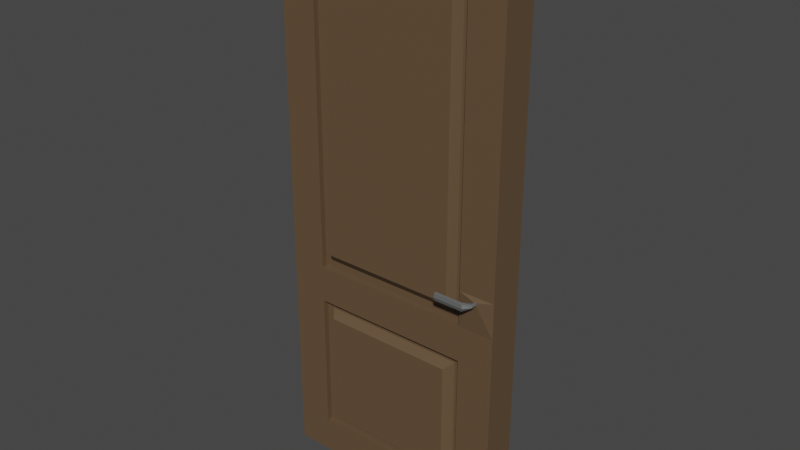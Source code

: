 # Source: Door.blend  (saved by Blender 3.4.6; exported with 4.5.12 LTS)
import bpy
from mathutils import Matrix  # noqa: F401  (used for matrix-valued properties, if any)

bpy.ops.wm.read_factory_settings(use_empty=True)
scene = bpy.context.scene
scene.name = 'Scene'

# ---- collections
col_collection = bpy.data.collections.new('Collection'); scene.collection.children.link(col_collection)

# ---- materials (node trees are filled in below, after node groups)
mat_door = bpy.data.materials.new('Door')
mat_door.use_transparent_shadow = False
mat_door.diffuse_color = (0.3801, 0.2293, 0.1196, 1.0)
mat_handle = bpy.data.materials.new('Handle')
mat_handle.use_transparent_shadow = False
mat_handle.diffuse_color = (0.2641, 0.2641, 0.2641, 1.0)

# ---- material node trees
mat_door.use_nodes = True; mat_door.node_tree.nodes.clear()
_N = mat_door.node_tree.nodes; _L = mat_door.node_tree.links
n0 = _N.new('ShaderNodeBsdfPrincipled'); n0.name = 'Principled BSDF'; n0.location = (10, 300)
n0.distribution = 'GGX'
n0.subsurface_method = 'RANDOM_WALK_SKIN'
n0.inputs[0].default_value = (0.1221, 0.07619, 0.04092, 1.0)
n0.inputs[3].default_value = 1.45
n0.inputs[27].default_value = (0.0, 0.0, 0.0, 1.0)
n0.inputs[28].default_value = 1.0
n1 = _N.new('ShaderNodeOutputMaterial'); n1.name = 'Material Output'; n1.location = (300, 300)
_L.new(n0.outputs[0], n1.inputs[0])
n1.is_active_output = True
mat_handle.use_nodes = True; mat_handle.node_tree.nodes.clear()
_N = mat_handle.node_tree.nodes; _L = mat_handle.node_tree.links
n0 = _N.new('ShaderNodeBsdfPrincipled'); n0.name = 'Principled BSDF'; n0.location = (10, 300)
n0.distribution = 'GGX'
n0.subsurface_method = 'RANDOM_WALK_SKIN'
n0.inputs[0].default_value = (0.107, 0.1119, 0.1119, 1.0)
n0.inputs[3].default_value = 1.45
n0.inputs[27].default_value = (0.0, 0.0, 0.0, 1.0)
n0.inputs[28].default_value = 1.0
n1 = _N.new('ShaderNodeOutputMaterial'); n1.name = 'Material Output'; n1.location = (300, 300)
_L.new(n0.outputs[0], n1.inputs[0])
n1.is_active_output = True

# ---- world
world_world = bpy.data.worlds.new('World'); scene.world = world_world
world_world.use_nodes = True; world_world.node_tree.nodes.clear()
_N = world_world.node_tree.nodes; _L = world_world.node_tree.links
n0 = _N.new('ShaderNodeOutputWorld'); n0.name = 'World Output'; n0.location = (300, 300)
n1 = _N.new('ShaderNodeBackground'); n1.name = 'Background'; n1.location = (10, 300)
n1.inputs[0].default_value = (0.05088, 0.05088, 0.05088, 1.0)
_L.new(n1.outputs[0], n0.inputs[0])
n0.is_active_output = True
world_world.color = (0.05088, 0.05088, 0.05088)
world_world.use_sun_shadow = False
world_world.sun_shadow_jitter_overblur = 0.0

# ---- meshes
me_cube_003 = bpy.data.meshes.new('Cube.003')
me_cube_003.from_pydata([(-1.0, -1.991, 0.0158), (-1.0, -1.991, 2.016), (-1.0, 0.0, 0.0158), (-1.0, 0.0, 2.016), (1.0, -1.991, 0.0158), (1.0, -1.991, 2.016), (1.0, 0.0, 0.0158), (1.0, 0.0, 2.016), (0.692, 0.0, 0.0158), (-0.692, 0.0, 0.0158), (-0.692, 0.0, 2.016), (0.692, 0.0, 2.016), (-0.692, -1.991, 0.0158), (0.692, -1.991, 0.0158), (0.692, -1.991, 2.016), (-0.692, -1.991, 2.016), (-1.0, -1.991, 0.7833), (-1.0, -1.991, 1.884), (-1.0, 0.0, 1.884), (-1.0, 0.0, 0.7833), (1.0, 0.0, 1.884), (1.0, 0.0, 0.7833), (1.0, -1.991, 1.884), (1.0, -1.991, 0.7833), (0.692, -1.991, 1.884), (0.692, -1.991, 0.7833), (-0.692, -1.991, 1.884), (-0.692, -1.991, 0.7833), (-1.0, 0.0, 0.6539), (-1.0, 0.0, 0.1453), (1.0, 0.0, 0.6539), (1.0, 0.0, 0.1453), (1.0, -1.991, 0.6539), (1.0, -1.991, 0.1453), (0.692, -1.991, 0.6539), (0.692, -1.991, 0.1453), (-0.692, -1.991, 0.6539), (-0.692, -1.991, 0.1453), (-1.0, -1.991, 0.1453), (-1.0, -1.991, 0.6539), (0.692, -1.342, 1.884), (0.692, -1.342, 0.7833), (-0.692, -1.342, 1.884), (-0.692, -1.342, 0.7833), (0.692, -1.342, 0.6539), (0.692, -1.342, 0.1453), (-0.692, -1.342, 0.6539), (-0.692, -1.342, 0.1453), (0.6272, -1.342, 1.854), (0.6272, -1.342, 0.8141), (-0.6272, -1.342, 1.854), (-0.6272, -1.342, 0.8141), (0.6272, -1.342, 0.6252), (0.6272, -1.342, 0.174), (-0.6272, -1.342, 0.6252), (-0.6272, -1.342, 0.174), (0.5833, -2.281, 1.817), (0.5833, -2.281, 0.8505), (-0.5833, -2.281, 1.817), (-0.5833, -2.281, 0.8505), (0.5672, -2.281, 0.6036), (0.5672, -2.281, 0.1956), (-0.5672, -2.281, 0.6036), (-0.5672, -2.281, 0.1956), (-1.0, -1.991, 0.909), (-1.0, 0.0, 0.909), (1.0, 0.0, 0.909), (1.0, -1.991, 0.909), (0.692, -1.991, 0.909), (-0.692, -1.991, 0.909), (0.692, -1.342, 0.909), (-0.692, -1.342, 0.909), (0.6272, -1.342, 0.9328), (-0.6272, -1.342, 0.9328), (0.5833, -2.281, 0.9608), (-0.5833, -2.281, 0.9608), (0.8582, -2.282, 0.8967), (0.8582, -2.282, 0.8867), (0.8338, -2.282, 0.8967), (0.8338, -2.282, 0.8867)], [], [(17, 1, 3, 18), (20, 7, 5, 22), (26, 15, 1, 17), (8, 6, 4, 13), (10, 3, 1, 15), (7, 11, 14, 5), (11, 10, 15, 14), (2, 9, 12, 0), (9, 8, 13, 12), (22, 5, 14, 24), (24, 14, 15, 26), (34, 25, 27, 36), (69, 27, 43, 71), (32, 23, 25, 34), (67, 22, 24, 68), (36, 27, 16, 39), (69, 26, 17, 64), (30, 21, 23, 32), (66, 20, 22, 67), (39, 16, 19, 28), (64, 17, 18, 65), (0, 38, 29, 2), (38, 39, 28, 29), (6, 31, 33, 4), (31, 30, 32, 33), (12, 37, 38, 0), (37, 36, 39, 38), (4, 33, 35, 13), (33, 32, 34, 35), (13, 35, 37, 12), (24, 26, 42, 40), (45, 44, 52, 53), (47, 45, 53, 55), (37, 35, 45, 47), (36, 37, 47, 46), (68, 24, 40, 70), (35, 34, 44, 45), (27, 25, 41, 43), (34, 36, 46, 44), (73, 51, 59, 75), (48, 50, 58, 56), (43, 41, 49, 51), (70, 40, 48, 72), (44, 46, 54, 52), (46, 47, 55, 54), (40, 42, 50, 48), (71, 43, 51, 73), (74, 56, 58, 75), (61, 60, 62, 63), (55, 53, 61, 63), (53, 52, 60, 61), (51, 49, 57, 59), (72, 48, 56, 74), (52, 54, 62, 60), (54, 55, 63, 62), (49, 72, 74, 57), (57, 74, 75, 59), (42, 71, 73, 50), (41, 70, 72, 49), (50, 73, 75, 58), (25, 68, 70, 41), (16, 64, 65, 19), (21, 66, 67, 23), (27, 69, 64, 16), (25, 23, 77, 79), (26, 69, 71, 42), (67, 68, 78, 76), (68, 25, 79, 78), (23, 67, 76, 77)])
_uv = me_cube_003.uv_layers.new(name='UVMap')
_uv.uv.foreach_set('vector', [0.593, 0.0, 0.625, 0.0, 0.625, 0.25, 0.593, 0.25, 0.593, 0.5, 0.625, 0.5, 0.625, 0.75, 0.593, 0.75, 0.593, 0.9167, 0.625, 0.9167, 0.625, 1.0, 0.593, 1.0, 0.2917, 0.5, 0.375, 0.5, 0.375, 0.75, 0.2917, 0.75, 0.7917, 0.5, 0.875, 0.5, 0.875, 0.75, 0.7917, 0.75, 0.625, 0.5, 0.7083, 0.5, 0.7083, 0.75, 0.625, 0.75, 0.7083, 0.5, 0.7917, 0.5, 0.7917, 0.75, 0.7083, 0.75, 0.125, 0.5, 0.2083, 0.5, 0.2083, 0.75, 0.125, 0.75, 0.2083, 0.5, 0.2917, 0.5, 0.2917, 0.75, 0.2083, 0.75, 0.593, 0.75, 0.625, 0.75, 0.625, 0.8333, 0.593, 0.8333, 0.593, 0.8333, 0.625, 0.8333, 0.625, 0.9167, 0.593, 0.9167, 0.4869, 0.8333, 0.5096, 0.8333, 0.5096, 0.9167, 0.4869, 0.9167, 0.5192, 0.9167, 0.5096, 0.9167, 0.5096, 0.9167, 0.5192, 0.9167, 0.4869, 0.75, 0.5096, 0.75, 0.5096, 0.8333, 0.4869, 0.8333, 0.5192, 0.75, 0.593, 0.75, 0.593, 0.8333, 0.5192, 0.8333, 0.4869, 0.9167, 0.5096, 0.9167, 0.5096, 1.0, 0.4869, 1.0, 0.5192, 0.9167, 0.593, 0.9167, 0.593, 1.0, 0.5192, 1.0, 0.4869, 0.5, 0.5096, 0.5, 0.5096, 0.75, 0.4869, 0.75, 0.5192, 0.5, 0.593, 0.5, 0.593, 0.75, 0.5192, 0.75, 0.4869, 0.0, 0.5096, 0.0, 0.5096, 0.25, 0.4869, 0.25, 0.5192, 0.0, 0.593, 0.0, 0.593, 0.25, 0.5192, 0.25, 0.375, 0.0, 0.3977, 0.0, 0.3977, 0.25, 0.375, 0.25, 0.3977, 0.0, 0.4869, 0.0, 0.4869, 0.25, 0.3977, 0.25, 0.375, 0.5, 0.3977, 0.5, 0.3977, 0.75, 0.375, 0.75, 0.3977, 0.5, 0.4869, 0.5, 0.4869, 0.75, 0.3977, 0.75, 0.375, 0.9167, 0.3977, 0.9167, 0.3977, 1.0, 0.375, 1.0, 0.3977, 0.9167, 0.4869, 0.9167, 0.4869, 1.0, 0.3977, 1.0, 0.375, 0.75, 0.3977, 0.75, 0.3977, 0.8333, 0.375, 0.8333, 0.3977, 0.75, 0.4869, 0.75, 0.4869, 0.8333, 0.3977, 0.8333, 0.375, 0.8333, 0.3977, 0.8333, 0.3977, 0.9167, 0.375, 0.9167, 0.593, 0.8333, 0.593, 0.9167, 0.593, 0.9167, 0.593, 0.8333, 0.3977, 0.8333, 0.4869, 0.8333, 0.4869, 0.8333, 0.3977, 0.8333, 0.3977, 0.9167, 0.3977, 0.8333, 0.3977, 0.8333, 0.3977, 0.9167, 0.3977, 0.9167, 0.3977, 0.8333, 0.3977, 0.8333, 0.3977, 0.9167, 0.4869, 0.9167, 0.3977, 0.9167, 0.3977, 0.9167, 0.4869, 0.9167, 0.5192, 0.8333, 0.593, 0.8333, 0.593, 0.8333, 0.5192, 0.8333, 0.3977, 0.8333, 0.4869, 0.8333, 0.4869, 0.8333, 0.3977, 0.8333, 0.5096, 0.9167, 0.5096, 0.8333, 0.5096, 0.8333, 0.5096, 0.9167, 0.4869, 0.8333, 0.4869, 0.9167, 0.4869, 0.9167, 0.4869, 0.8333, 0.5192, 0.9167, 0.5096, 0.9167, 0.5096, 0.9167, 0.5192, 0.9167, 0.593, 0.8333, 0.593, 0.9167, 0.593, 0.9167, 0.593, 0.8333, 0.5096, 0.9167, 0.5096, 0.8333, 0.5096, 0.8333, 0.5096, 0.9167, 0.5192, 0.8333, 0.593, 0.8333, 0.593, 0.8333, 0.5192, 0.8333, 0.4869, 0.8333, 0.4869, 0.9167, 0.4869, 0.9167, 0.4869, 0.8333, 0.4869, 0.9167, 0.3977, 0.9167, 0.3977, 0.9167, 0.4869, 0.9167, 0.593, 0.8333, 0.593, 0.9167, 0.593, 0.9167, 0.593, 0.8333, 0.5192, 0.9167, 0.5096, 0.9167, 0.5096, 0.9167, 0.5192, 0.9167, 0.5192, 0.8333, 0.593, 0.8333, 0.593, 0.9167, 0.5192, 0.9167, 0.3977, 0.8333, 0.4869, 0.8333, 0.4869, 0.9167, 0.3977, 0.9167, 0.3977, 0.9167, 0.3977, 0.8333, 0.3977, 0.8333, 0.3977, 0.9167, 0.3977, 0.8333, 0.4869, 0.8333, 0.4869, 0.8333, 0.3977, 0.8333, 0.5096, 0.9167, 0.5096, 0.8333, 0.5096, 0.8333, 0.5096, 0.9167, 0.5192, 0.8333, 0.593, 0.8333, 0.593, 0.8333, 0.5192, 0.8333, 0.4869, 0.8333, 0.4869, 0.9167, 0.4869, 0.9167, 0.4869, 0.8333, 0.4869, 0.9167, 0.3977, 0.9167, 0.3977, 0.9167, 0.4869, 0.9167, 0.5096, 0.8333, 0.5192, 0.8333, 0.5192, 0.8333, 0.5096, 0.8333, 0.5096, 0.8333, 0.5192, 0.8333, 0.5192, 0.9167, 0.5096, 0.9167, 0.593, 0.9167, 0.5192, 0.9167, 0.5192, 0.9167, 0.593, 0.9167, 0.5096, 0.8333, 0.5192, 0.8333, 0.5192, 0.8333, 0.5096, 0.8333, 0.593, 0.9167, 0.5192, 0.9167, 0.5192, 0.9167, 0.593, 0.9167, 0.5096, 0.8333, 0.5192, 0.8333, 0.5192, 0.8333, 0.5096, 0.8333, 0.5096, 0.0, 0.5192, 0.0, 0.5192, 0.25, 0.5096, 0.25, 0.5096, 0.5, 0.5192, 0.5, 0.5192, 0.75, 0.5096, 0.75, 0.5096, 0.9167, 0.5192, 0.9167, 0.5192, 1.0, 0.5096, 1.0, 0.5096, 0.8333, 0.5096, 0.75, 0.5096, 0.75, 0.5096, 0.8333, 0.593, 0.9167, 0.5192, 0.9167, 0.5192, 0.9167, 0.593, 0.9167, 0.5192, 0.75, 0.5192, 0.8333, 0.5192, 0.8333, 0.5192, 0.75, 0.5192, 0.8333, 0.5096, 0.8333, 0.5096, 0.8333, 0.5192, 0.8333, 0.5096, 0.75, 0.5192, 0.75, 0.5192, 0.75, 0.5096, 0.75])
me_cube_003.materials.append(mat_door)
me_cube_003.update()
me_cube_004 = bpy.data.meshes.new('Cube.004')
me_cube_004.from_pydata([(0.8591, -1.702, 0.897), (0.8591, -1.702, 0.8861), (0.8335, -1.702, 0.897), (0.8335, -1.702, 0.8861), (0.8577, -2.863, 0.897), (0.8577, -2.863, 0.8861), (0.8349, -2.528, 0.897), (0.8349, -2.528, 0.8861), (0.8071, -3.702, 0.9035), (0.8071, -3.702, 0.8797), (0.7892, -3.387, 0.9035), (0.7892, -3.387, 0.8797), (0.5561, -3.72, 0.9035), (0.5561, -3.72, 0.8797), (0.5543, -3.368, 0.9035), (0.5543, -3.368, 0.8797), (0.8463, -1.524, 0.8842), (0.8463, -1.524, 0.899), (0.8463, -2.874, 0.8842), (0.8463, -2.874, 0.899), (0.7938, -3.494, 0.8764), (0.7957, -3.494, 0.9068), (0.5551, -3.494, 0.8764), (0.5551, -3.494, 0.9068), (0.866, -1.524, 0.8916), (0.8289, -1.524, 0.8916), (0.8641, -3.101, 0.8916), (0.8308, -2.646, 0.8916), (0.818, -3.804, 0.8916), (0.786, -3.284, 0.8916), (0.5562, -3.828, 0.8916), (0.554, -3.261, 0.8916), (0.5551, -3.494, 0.8916), (0.846, -1.524, 0.8916)], [], [(33, 25, 2, 17), (19, 6, 10, 21), (25, 3, 7, 27), (16, 1, 5, 18), (24, 0, 4, 26), (17, 2, 6, 19), (29, 11, 15, 31), (27, 7, 11, 29), (18, 5, 9, 20), (26, 4, 8, 28), (32, 23, 14, 31), (20, 9, 13, 22), (28, 8, 12, 30), (21, 10, 14, 23), (8, 21, 23, 12), (11, 20, 22, 15), (30, 12, 23, 32), (7, 18, 20, 11), (0, 17, 19, 4), (3, 16, 18, 7), (4, 19, 21, 8), (24, 33, 17, 0), (1, 16, 33, 24), (13, 30, 32, 22), (9, 28, 30, 13), (22, 32, 31, 15), (5, 26, 28, 9), (6, 27, 29, 10), (10, 29, 31, 14), (1, 24, 26, 5), (2, 25, 27, 6), (16, 3, 25, 33)])
_uv = me_cube_004.uv_layers.new(name='UVMap')
_uv.uv.foreach_set('vector', [0.5144, 0.7917, 0.5144, 0.8333, 0.5192, 0.8333, 0.5192, 0.7917, 0.5192, 0.7917, 0.5192, 0.8333, 0.5192, 0.8333, 0.5192, 0.7917, 0.5144, 0.8333, 0.5096, 0.8333, 0.5096, 0.8333, 0.5144, 0.8333, 0.5096, 0.7917, 0.5096, 0.75, 0.5096, 0.75, 0.5096, 0.7917, 0.5144, 0.75, 0.5192, 0.75, 0.5192, 0.75, 0.5144, 0.75, 0.5192, 0.7917, 0.5192, 0.8333, 0.5192, 0.8333, 0.5192, 0.7917, 0.5144, 0.8333, 0.5096, 0.8333, 0.5096, 0.8333, 0.5144, 0.8333, 0.5144, 0.8333, 0.5096, 0.8333, 0.5096, 0.8333, 0.5144, 0.8333, 0.5096, 0.7917, 0.5096, 0.75, 0.5096, 0.75, 0.5096, 0.7917, 0.5144, 0.75, 0.5192, 0.75, 0.5192, 0.75, 0.5144, 0.75, 0.5144, 0.7917, 0.5192, 0.7917, 0.5192, 0.8333, 0.5144, 0.8333, 0.5096, 0.7917, 0.5096, 0.75, 0.5096, 0.75, 0.5096, 0.7917, 0.5144, 0.75, 0.5192, 0.75, 0.5192, 0.75, 0.5144, 0.75, 0.5192, 0.7917, 0.5192, 0.8333, 0.5192, 0.8333, 0.5192, 0.7917, 0.5192, 0.75, 0.5192, 0.7917, 0.5192, 0.7917, 0.5192, 0.75, 0.5096, 0.8333, 0.5096, 0.7917, 0.5096, 0.7917, 0.5096, 0.8333, 0.5144, 0.75, 0.5192, 0.75, 0.5192, 0.7917, 0.5144, 0.7917, 0.5096, 0.8333, 0.5096, 0.7917, 0.5096, 0.7917, 0.5096, 0.8333, 0.5192, 0.75, 0.5192, 0.7917, 0.5192, 0.7917, 0.5192, 0.75, 0.5096, 0.8333, 0.5096, 0.7917, 0.5096, 0.7917, 0.5096, 0.8333, 0.5192, 0.75, 0.5192, 0.7917, 0.5192, 0.7917, 0.5192, 0.75, 0.5144, 0.75, 0.5144, 0.7917, 0.5192, 0.7917, 0.5192, 0.75, 0.5096, 0.75, 0.5096, 0.7917, 0.5144, 0.7917, 0.5144, 0.75, 0.5096, 0.75, 0.5144, 0.75, 0.5144, 0.7917, 0.5096, 0.7917, 0.5096, 0.75, 0.5144, 0.75, 0.5144, 0.75, 0.5096, 0.75, 0.5096, 0.7917, 0.5144, 0.7917, 0.5144, 0.8333, 0.5096, 0.8333, 0.5096, 0.75, 0.5144, 0.75, 0.5144, 0.75, 0.5096, 0.75, 0.5192, 0.8333, 0.5144, 0.8333, 0.5144, 0.8333, 0.5192, 0.8333, 0.5192, 0.8333, 0.5144, 0.8333, 0.5144, 0.8333, 0.5192, 0.8333, 0.5096, 0.75, 0.5144, 0.75, 0.5144, 0.75, 0.5096, 0.75, 0.5192, 0.8333, 0.5144, 0.8333, 0.5144, 0.8333, 0.5192, 0.8333, 0.5096, 0.7917, 0.5096, 0.8333, 0.5144, 0.8333, 0.5144, 0.7917])
me_cube_004.materials.append(mat_handle)
me_cube_004.update()

# ---- objects
ob_cube_003 = bpy.data.objects.new('Cube.003', me_cube_003)
ob_handle = bpy.data.objects.new('Handle', me_cube_004)

# ---- transforms, parenting, visibility, modifiers, constraints
ob_cube_003.location = (0.0, 0.0, -0.01331)
ob_cube_003.scale = (0.5, 0.03768, 1.2)
_m = ob_cube_003.modifiers.new('Mirror', 'MIRROR')
_m.use_axis = (False, True, False)
_m.use_clip = True
_m.merge_threshold = 0.1
ob_handle.location = (0.0, 0.0, -0.01331)
ob_handle.scale = (0.5, 0.03768, 1.2)
_m = ob_handle.modifiers.new('Mirror', 'MIRROR')
_m.use_axis = (False, True, False)
_m.use_clip = True
_m.merge_threshold = 0.1

# ---- collection membership
col_collection.objects.link(ob_cube_003)
col_collection.objects.link(ob_handle)

# ---- scene / render settings (as saved in the file)
scene.frame_start = 1; scene.frame_end = 250; scene.frame_set(5)
scene.render.engine = 'BLENDER_EEVEE_NEXT'
scene.cycles.sampling_pattern = 'TABULATED_SOBOL'
scene.cycles.use_light_tree = False
scene.view_settings.view_transform = 'Filmic'
bpy.context.view_layer.update()

# ---- added for rendering (the .blend has no active camera and no usable light): camera, sun
cam_auto = bpy.data.cameras.new('AutoCamera')
cam_auto.lens = 50.0
cam_auto.sensor_width = 36.0
cam_auto.clip_end = 1000.0
ob_auto_camera = bpy.data.objects.new('AutoCamera', cam_auto)
scene.collection.objects.link(ob_auto_camera)
ob_auto_camera.location = (2.42035, -2.90442, 3.14193)
ob_auto_camera.rotation_euler = (1.09748, -7.21219e-08, 0.694738)
scene.camera = ob_auto_camera
light_auto_sun = bpy.data.lights.new('AutoSun', 'SUN')
light_auto_sun.energy = 3.0
light_auto_sun.angle = 0.0523599
ob_auto_sun = bpy.data.objects.new('AutoSun', light_auto_sun)
scene.collection.objects.link(ob_auto_sun)
ob_auto_sun.rotation_euler = (0.872665, 0.174533, 0.523599)
bpy.context.view_layer.update()
